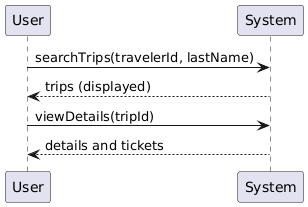

The diagram above was rendered by PlantUML. Its source (embedded in the PNG):
@startuml
User -> System: searchTrips(travelerId, lastName)
System --> User: trips (displayed)
User -> System: viewDetails(tripId)
System --> User: details and tickets
@enduml